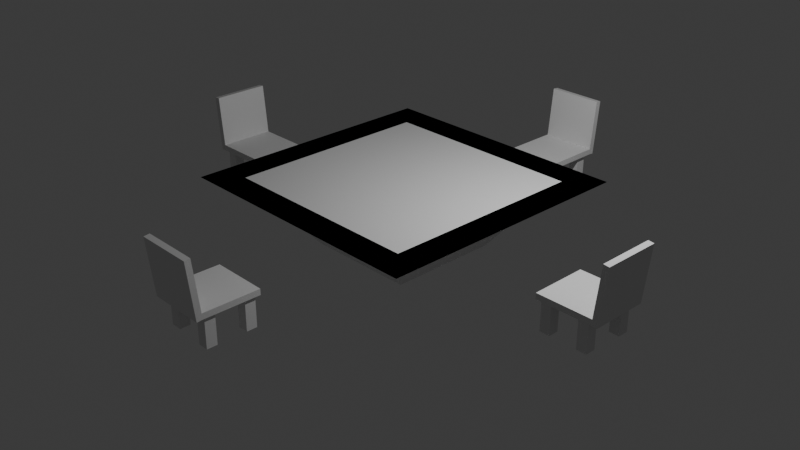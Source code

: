 # Source: tables_chairs_a.blend  (saved by Blender 4.5.90; exported with 4.5.12 LTS)
import bpy
from mathutils import Matrix  # noqa: F401  (used for matrix-valued properties, if any)

bpy.ops.wm.read_factory_settings(use_empty=True)
scene = bpy.context.scene
scene.name = 'Scene'

# ---- collections
col_collection = bpy.data.collections.new('Collection'); scene.collection.children.link(col_collection)

# ---- materials (node trees are filled in below, after node groups)
mat_material = bpy.data.materials.new('Material')
mat_material.alpha_threshold = 0.0
mat_material.roughness = 0.5
mat_material.line_color = (0.0, 0.0, 0.0, 1.0)

# ---- material node trees
mat_material.use_nodes = True; mat_material.node_tree.nodes.clear()
_N = mat_material.node_tree.nodes; _L = mat_material.node_tree.links
n0 = _N.new('ShaderNodeOutputMaterial'); n0.name = 'Material Output'; n0.location = (200, 100)
n1 = _N.new('ShaderNodeBsdfPrincipled'); n1.name = 'Principled BSDF'; n1.location = (-200, 100)
n1.inputs[3].default_value = 1.45
_L.new(n1.outputs[0], n0.inputs[0])
n0.is_active_output = True

# ---- world
world_world = bpy.data.worlds.new('World'); scene.world = world_world
world_world.use_nodes = True; world_world.node_tree.nodes.clear()
_N = world_world.node_tree.nodes; _L = world_world.node_tree.links
n0 = _N.new('ShaderNodeOutputWorld'); n0.name = 'World Output'; n0.location = (200, 100)
n1 = _N.new('ShaderNodeBackground'); n1.name = 'Background'; n1.location = (-200, 100)
n1.inputs[0].default_value = (0.05088, 0.05088, 0.05088, 1.0)
_L.new(n1.outputs[0], n0.inputs[0])
n0.is_active_output = True
world_world.color = (0.05088, 0.05088, 0.05088)
world_world.sun_shadow_jitter_overblur = 0.0

# ---- cameras
cam_camera = bpy.data.cameras.new('Camera')
cam_camera.clip_end = 100.0
cam_camera.ortho_scale = 7.314

# ---- lights
light_light = bpy.data.lights.new('Light', 'POINT')
light_light.energy = 1000.0
light_light.shadow_soft_size = 0.1

# ---- meshes
me_cube = bpy.data.meshes.new('Cube')
me_cube.from_pydata([(2.394, 2.394, 0.7777), (1.286, 1.286, -0.7777), (2.394, -2.394, 0.7777), (1.286, -1.286, -0.7777), (-2.394, 2.394, 0.7777), (-1.286, 1.286, -0.7777), (-2.394, -2.394, 0.7777), (-1.286, -1.286, -0.7777), (3.075, -3.075, 0.7777), (-3.075, -3.075, 0.7777), (3.075, 3.075, 0.7777), (-3.075, 3.075, 0.7777)], [], [(0, 4, 11, 10), (3, 2, 6, 7), (7, 6, 4, 5), (5, 1, 3, 7), (1, 0, 2, 3), (5, 4, 0, 1), (10, 11, 9, 8), (6, 2, 8, 9), (4, 6, 9, 11), (2, 0, 10, 8)])
_uv = me_cube.uv_layers.new(name='UVMap')
_uv.uv.foreach_set('vector', [0.625, 0.5, 0.625, 0.25, 0.625, 0.25, 0.625, 0.5, 0.375, 0.75, 0.625, 0.75, 0.625, 1.0, 0.375, 1.0, 0.375, 0.0, 0.625, 0.0, 0.625, 0.25, 0.375, 0.25, 0.125, 0.5, 0.375, 0.5, 0.375, 0.75, 0.125, 0.75, 0.375, 0.5, 0.625, 0.5, 0.625, 0.75, 0.375, 0.75, 0.375, 0.25, 0.625, 0.25, 0.625, 0.5, 0.375, 0.5, 0.625, 0.5, 0.875, 0.5, 0.875, 0.75, 0.625, 0.75, 0.625, 1.0, 0.625, 0.75, 0.625, 0.75, 0.625, 1.0, 0.625, 0.25, 0.625, 0.0, 0.625, 0.0, 0.625, 0.25, 0.625, 0.75, 0.625, 0.5, 0.625, 0.5, 0.625, 0.75])
me_cube.materials.append(mat_material)
me_cube.use_mirror_y = True
me_cube.use_mirror_vertex_groups = False
me_cube.update()
me_cube_001 = bpy.data.meshes.new('Cube.001')
me_cube_001.from_pydata([(-0.6636, -0.6636, -0.0687), (-0.6636, -0.6636, 0.0687), (-0.6636, 0.6636, -0.0687), (-0.6636, 0.6636, 0.0687), (0.6636, -0.6636, -0.0687), (0.6636, -0.6636, 0.0687), (0.6636, 0.6636, -0.0687), (0.6636, 0.6636, 0.0687)], [], [(0, 1, 3, 2), (2, 3, 7, 6), (6, 7, 5, 4), (4, 5, 1, 0), (2, 6, 4, 0), (7, 3, 1, 5)])
_uv = me_cube_001.uv_layers.new(name='UVMap')
_uv.uv.foreach_set('vector', [0.375, 0.0, 0.625, 0.0, 0.625, 0.25, 0.375, 0.25, 0.375, 0.25, 0.625, 0.25, 0.625, 0.5, 0.375, 0.5, 0.375, 0.5, 0.625, 0.5, 0.625, 0.75, 0.375, 0.75, 0.375, 0.75, 0.625, 0.75, 0.625, 1.0, 0.375, 1.0, 0.125, 0.5, 0.375, 0.5, 0.375, 0.75, 0.125, 0.75, 0.625, 0.5, 0.875, 0.5, 0.875, 0.75, 0.625, 0.75])
me_cube_001.update()
me_cube_002 = bpy.data.meshes.new('Cube.002')
me_cube_002.from_pydata([(-0.6636, -0.6636, -0.0687), (-0.6636, -0.6636, 0.0687), (-0.6636, 0.6636, -0.0687), (-0.6636, 0.6636, 0.0687), (0.6636, -0.6636, -0.0687), (0.6636, -0.6636, 0.0687), (0.6636, 0.6636, -0.0687), (0.6636, 0.6636, 0.0687)], [], [(0, 1, 3, 2), (2, 3, 7, 6), (6, 7, 5, 4), (4, 5, 1, 0), (2, 6, 4, 0), (7, 3, 1, 5)])
_uv = me_cube_002.uv_layers.new(name='UVMap')
_uv.uv.foreach_set('vector', [0.375, 0.0, 0.625, 0.0, 0.625, 0.25, 0.375, 0.25, 0.375, 0.25, 0.625, 0.25, 0.625, 0.5, 0.375, 0.5, 0.375, 0.5, 0.625, 0.5, 0.625, 0.75, 0.375, 0.75, 0.375, 0.75, 0.625, 0.75, 0.625, 1.0, 0.375, 1.0, 0.125, 0.5, 0.375, 0.5, 0.375, 0.75, 0.125, 0.75, 0.625, 0.5, 0.875, 0.5, 0.875, 0.75, 0.625, 0.75])
me_cube_002.update()
me_cube_004 = bpy.data.meshes.new('Cube.004')
me_cube_004.from_pydata([(-0.1209, -0.1209, -0.09337), (-0.1209, -0.1209, -0.02625), (-0.1209, 0.1209, -0.09337), (-0.1209, 0.1209, -0.02625), (0.1209, -0.1209, -0.09337), (0.1209, -0.1209, -0.02625), (0.1209, 0.1209, -0.09337), (0.1209, 0.1209, -0.02625), (-0.1209, 0.1209, -0.09337), (-0.1209, -0.1209, -0.09337), (0.1209, 0.1209, -0.09337), (0.1209, -0.1209, -0.09337), (-0.1209, 0.1209, -0.09337), (-0.1209, -0.1209, -0.09337), (0.1209, 0.1209, -0.09337), (0.1209, -0.1209, -0.09337), (-0.1209, 0.1209, -0.09337), (-0.1209, -0.1209, -0.09337), (0.1209, 0.1209, -0.09337), (0.1209, -0.1209, -0.09337), (-0.1209, 0.1209, -0.7699), (-0.1209, -0.1209, -0.7699), (0.1209, 0.1209, -0.7699), (0.1209, -0.1209, -0.7699)], [], [(0, 1, 3, 2), (2, 3, 7, 6), (6, 7, 5, 4), (4, 5, 1, 0), (4, 0, 9, 11), (7, 3, 1, 5), (10, 11, 15, 14), (2, 6, 10, 8), (0, 2, 8, 9), (6, 4, 11, 10), (15, 13, 17, 19), (9, 8, 12, 13), (11, 9, 13, 15), (8, 10, 14, 12), (19, 17, 21, 23), (12, 14, 18, 16), (14, 15, 19, 18), (13, 12, 16, 17), (20, 22, 23, 21), (16, 18, 22, 20), (18, 19, 23, 22), (17, 16, 20, 21)])
_uv = me_cube_004.uv_layers.new(name='UVMap')
_uv.uv.foreach_set('vector', [0.375, 0.0, 0.625, 0.0, 0.625, 0.25, 0.375, 0.25, 0.375, 0.25, 0.625, 0.25, 0.625, 0.5, 0.375, 0.5, 0.375, 0.5, 0.625, 0.5, 0.625, 0.75, 0.375, 0.75, 0.375, 0.75, 0.625, 0.75, 0.625, 1.0, 0.375, 1.0, 0.375, 0.75, 0.375, 1.0, 0.375, 1.0, 0.375, 0.75, 0.625, 0.5, 0.875, 0.5, 0.875, 0.75, 0.625, 0.75, 0.375, 0.5, 0.375, 0.75, 0.375, 0.75, 0.375, 0.5, 0.375, 0.25, 0.375, 0.5, 0.375, 0.5, 0.375, 0.25, 0.375, 0.0, 0.375, 0.25, 0.375, 0.25, 0.375, 0.0, 0.375, 0.5, 0.375, 0.75, 0.375, 0.75, 0.375, 0.5, 0.375, 0.75, 0.375, 1.0, 0.375, 1.0, 0.375, 0.75, 0.375, 0.0, 0.375, 0.25, 0.375, 0.25, 0.375, 0.0, 0.375, 0.75, 0.375, 1.0, 0.375, 1.0, 0.375, 0.75, 0.375, 0.25, 0.375, 0.5, 0.375, 0.5, 0.375, 0.25, 0.375, 0.75, 0.375, 1.0, 0.375, 1.0, 0.375, 0.75, 0.375, 0.25, 0.375, 0.5, 0.375, 0.5, 0.375, 0.25, 0.375, 0.5, 0.375, 0.75, 0.375, 0.75, 0.375, 0.5, 0.375, 0.0, 0.375, 0.25, 0.375, 0.25, 0.375, 0.0, 0.125, 0.5, 0.375, 0.5, 0.375, 0.75, 0.125, 0.75, 0.375, 0.25, 0.375, 0.5, 0.375, 0.5, 0.375, 0.25, 0.375, 0.5, 0.375, 0.75, 0.375, 0.75, 0.375, 0.5, 0.375, 0.0, 0.375, 0.25, 0.375, 0.25, 0.375, 0.0])
me_cube_004.update()
me_cube_005 = bpy.data.meshes.new('Cube.005')
me_cube_005.from_pydata([(-0.1209, -0.1209, -0.09337), (-0.1209, -0.1209, -0.02625), (-0.1209, 0.1209, -0.09337), (-0.1209, 0.1209, -0.02625), (0.1209, -0.1209, -0.09337), (0.1209, -0.1209, -0.02625), (0.1209, 0.1209, -0.09337), (0.1209, 0.1209, -0.02625), (-0.1209, 0.1209, -0.09337), (-0.1209, -0.1209, -0.09337), (0.1209, 0.1209, -0.09337), (0.1209, -0.1209, -0.09337), (-0.1209, 0.1209, -0.09337), (-0.1209, -0.1209, -0.09337), (0.1209, 0.1209, -0.09337), (0.1209, -0.1209, -0.09337), (-0.1209, 0.1209, -0.09337), (-0.1209, -0.1209, -0.09337), (0.1209, 0.1209, -0.09337), (0.1209, -0.1209, -0.09337), (-0.1209, 0.1209, -0.7699), (-0.1209, -0.1209, -0.7699), (0.1209, 0.1209, -0.7699), (0.1209, -0.1209, -0.7699)], [], [(0, 1, 3, 2), (2, 3, 7, 6), (6, 7, 5, 4), (4, 5, 1, 0), (4, 0, 9, 11), (7, 3, 1, 5), (10, 11, 15, 14), (2, 6, 10, 8), (0, 2, 8, 9), (6, 4, 11, 10), (15, 13, 17, 19), (9, 8, 12, 13), (11, 9, 13, 15), (8, 10, 14, 12), (19, 17, 21, 23), (12, 14, 18, 16), (14, 15, 19, 18), (13, 12, 16, 17), (20, 22, 23, 21), (16, 18, 22, 20), (18, 19, 23, 22), (17, 16, 20, 21)])
_uv = me_cube_005.uv_layers.new(name='UVMap')
_uv.uv.foreach_set('vector', [0.375, 0.0, 0.625, 0.0, 0.625, 0.25, 0.375, 0.25, 0.375, 0.25, 0.625, 0.25, 0.625, 0.5, 0.375, 0.5, 0.375, 0.5, 0.625, 0.5, 0.625, 0.75, 0.375, 0.75, 0.375, 0.75, 0.625, 0.75, 0.625, 1.0, 0.375, 1.0, 0.375, 0.75, 0.375, 1.0, 0.375, 1.0, 0.375, 0.75, 0.625, 0.5, 0.875, 0.5, 0.875, 0.75, 0.625, 0.75, 0.375, 0.5, 0.375, 0.75, 0.375, 0.75, 0.375, 0.5, 0.375, 0.25, 0.375, 0.5, 0.375, 0.5, 0.375, 0.25, 0.375, 0.0, 0.375, 0.25, 0.375, 0.25, 0.375, 0.0, 0.375, 0.5, 0.375, 0.75, 0.375, 0.75, 0.375, 0.5, 0.375, 0.75, 0.375, 1.0, 0.375, 1.0, 0.375, 0.75, 0.375, 0.0, 0.375, 0.25, 0.375, 0.25, 0.375, 0.0, 0.375, 0.75, 0.375, 1.0, 0.375, 1.0, 0.375, 0.75, 0.375, 0.25, 0.375, 0.5, 0.375, 0.5, 0.375, 0.25, 0.375, 0.75, 0.375, 1.0, 0.375, 1.0, 0.375, 0.75, 0.375, 0.25, 0.375, 0.5, 0.375, 0.5, 0.375, 0.25, 0.375, 0.5, 0.375, 0.75, 0.375, 0.75, 0.375, 0.5, 0.375, 0.0, 0.375, 0.25, 0.375, 0.25, 0.375, 0.0, 0.125, 0.5, 0.375, 0.5, 0.375, 0.75, 0.125, 0.75, 0.375, 0.25, 0.375, 0.5, 0.375, 0.5, 0.375, 0.25, 0.375, 0.5, 0.375, 0.75, 0.375, 0.75, 0.375, 0.5, 0.375, 0.0, 0.375, 0.25, 0.375, 0.25, 0.375, 0.0])
me_cube_005.update()
me_cube_006 = bpy.data.meshes.new('Cube.006')
me_cube_006.from_pydata([(-0.1209, -0.1209, -0.09337), (-0.1209, -0.1209, -0.02625), (-0.1209, 0.1209, -0.09337), (-0.1209, 0.1209, -0.02625), (0.1209, -0.1209, -0.09337), (0.1209, -0.1209, -0.02625), (0.1209, 0.1209, -0.09337), (0.1209, 0.1209, -0.02625), (-0.1209, 0.1209, -0.09337), (-0.1209, -0.1209, -0.09337), (0.1209, 0.1209, -0.09337), (0.1209, -0.1209, -0.09337), (-0.1209, 0.1209, -0.09337), (-0.1209, -0.1209, -0.09337), (0.1209, 0.1209, -0.09337), (0.1209, -0.1209, -0.09337), (-0.1209, 0.1209, -0.09337), (-0.1209, -0.1209, -0.09337), (0.1209, 0.1209, -0.09337), (0.1209, -0.1209, -0.09337), (-0.1209, 0.1209, -0.7699), (-0.1209, -0.1209, -0.7699), (0.1209, 0.1209, -0.7699), (0.1209, -0.1209, -0.7699)], [], [(0, 1, 3, 2), (2, 3, 7, 6), (6, 7, 5, 4), (4, 5, 1, 0), (4, 0, 9, 11), (7, 3, 1, 5), (10, 11, 15, 14), (2, 6, 10, 8), (0, 2, 8, 9), (6, 4, 11, 10), (15, 13, 17, 19), (9, 8, 12, 13), (11, 9, 13, 15), (8, 10, 14, 12), (19, 17, 21, 23), (12, 14, 18, 16), (14, 15, 19, 18), (13, 12, 16, 17), (20, 22, 23, 21), (16, 18, 22, 20), (18, 19, 23, 22), (17, 16, 20, 21)])
_uv = me_cube_006.uv_layers.new(name='UVMap')
_uv.uv.foreach_set('vector', [0.375, 0.0, 0.625, 0.0, 0.625, 0.25, 0.375, 0.25, 0.375, 0.25, 0.625, 0.25, 0.625, 0.5, 0.375, 0.5, 0.375, 0.5, 0.625, 0.5, 0.625, 0.75, 0.375, 0.75, 0.375, 0.75, 0.625, 0.75, 0.625, 1.0, 0.375, 1.0, 0.375, 0.75, 0.375, 1.0, 0.375, 1.0, 0.375, 0.75, 0.625, 0.5, 0.875, 0.5, 0.875, 0.75, 0.625, 0.75, 0.375, 0.5, 0.375, 0.75, 0.375, 0.75, 0.375, 0.5, 0.375, 0.25, 0.375, 0.5, 0.375, 0.5, 0.375, 0.25, 0.375, 0.0, 0.375, 0.25, 0.375, 0.25, 0.375, 0.0, 0.375, 0.5, 0.375, 0.75, 0.375, 0.75, 0.375, 0.5, 0.375, 0.75, 0.375, 1.0, 0.375, 1.0, 0.375, 0.75, 0.375, 0.0, 0.375, 0.25, 0.375, 0.25, 0.375, 0.0, 0.375, 0.75, 0.375, 1.0, 0.375, 1.0, 0.375, 0.75, 0.375, 0.25, 0.375, 0.5, 0.375, 0.5, 0.375, 0.25, 0.375, 0.75, 0.375, 1.0, 0.375, 1.0, 0.375, 0.75, 0.375, 0.25, 0.375, 0.5, 0.375, 0.5, 0.375, 0.25, 0.375, 0.5, 0.375, 0.75, 0.375, 0.75, 0.375, 0.5, 0.375, 0.0, 0.375, 0.25, 0.375, 0.25, 0.375, 0.0, 0.125, 0.5, 0.375, 0.5, 0.375, 0.75, 0.125, 0.75, 0.375, 0.25, 0.375, 0.5, 0.375, 0.5, 0.375, 0.25, 0.375, 0.5, 0.375, 0.75, 0.375, 0.75, 0.375, 0.5, 0.375, 0.0, 0.375, 0.25, 0.375, 0.25, 0.375, 0.0])
me_cube_006.update()
me_cube_007 = bpy.data.meshes.new('Cube.007')
me_cube_007.from_pydata([(-0.1209, -0.1209, -0.09337), (-0.1209, -0.1209, -0.02625), (-0.1209, 0.1209, -0.09337), (-0.1209, 0.1209, -0.02625), (0.1209, -0.1209, -0.09337), (0.1209, -0.1209, -0.02625), (0.1209, 0.1209, -0.09337), (0.1209, 0.1209, -0.02625), (-0.1209, 0.1209, -0.09337), (-0.1209, -0.1209, -0.09337), (0.1209, 0.1209, -0.09337), (0.1209, -0.1209, -0.09337), (-0.1209, 0.1209, -0.09337), (-0.1209, -0.1209, -0.09337), (0.1209, 0.1209, -0.09337), (0.1209, -0.1209, -0.09337), (-0.1209, 0.1209, -0.09337), (-0.1209, -0.1209, -0.09337), (0.1209, 0.1209, -0.09337), (0.1209, -0.1209, -0.09337), (-0.1209, 0.1209, -0.7699), (-0.1209, -0.1209, -0.7699), (0.1209, 0.1209, -0.7699), (0.1209, -0.1209, -0.7699)], [], [(0, 1, 3, 2), (2, 3, 7, 6), (6, 7, 5, 4), (4, 5, 1, 0), (4, 0, 9, 11), (7, 3, 1, 5), (10, 11, 15, 14), (2, 6, 10, 8), (0, 2, 8, 9), (6, 4, 11, 10), (15, 13, 17, 19), (9, 8, 12, 13), (11, 9, 13, 15), (8, 10, 14, 12), (19, 17, 21, 23), (12, 14, 18, 16), (14, 15, 19, 18), (13, 12, 16, 17), (20, 22, 23, 21), (16, 18, 22, 20), (18, 19, 23, 22), (17, 16, 20, 21)])
_uv = me_cube_007.uv_layers.new(name='UVMap')
_uv.uv.foreach_set('vector', [0.375, 0.0, 0.625, 0.0, 0.625, 0.25, 0.375, 0.25, 0.375, 0.25, 0.625, 0.25, 0.625, 0.5, 0.375, 0.5, 0.375, 0.5, 0.625, 0.5, 0.625, 0.75, 0.375, 0.75, 0.375, 0.75, 0.625, 0.75, 0.625, 1.0, 0.375, 1.0, 0.375, 0.75, 0.375, 1.0, 0.375, 1.0, 0.375, 0.75, 0.625, 0.5, 0.875, 0.5, 0.875, 0.75, 0.625, 0.75, 0.375, 0.5, 0.375, 0.75, 0.375, 0.75, 0.375, 0.5, 0.375, 0.25, 0.375, 0.5, 0.375, 0.5, 0.375, 0.25, 0.375, 0.0, 0.375, 0.25, 0.375, 0.25, 0.375, 0.0, 0.375, 0.5, 0.375, 0.75, 0.375, 0.75, 0.375, 0.5, 0.375, 0.75, 0.375, 1.0, 0.375, 1.0, 0.375, 0.75, 0.375, 0.0, 0.375, 0.25, 0.375, 0.25, 0.375, 0.0, 0.375, 0.75, 0.375, 1.0, 0.375, 1.0, 0.375, 0.75, 0.375, 0.25, 0.375, 0.5, 0.375, 0.5, 0.375, 0.25, 0.375, 0.75, 0.375, 1.0, 0.375, 1.0, 0.375, 0.75, 0.375, 0.25, 0.375, 0.5, 0.375, 0.5, 0.375, 0.25, 0.375, 0.5, 0.375, 0.75, 0.375, 0.75, 0.375, 0.5, 0.375, 0.0, 0.375, 0.25, 0.375, 0.25, 0.375, 0.0, 0.125, 0.5, 0.375, 0.5, 0.375, 0.75, 0.125, 0.75, 0.375, 0.25, 0.375, 0.5, 0.375, 0.5, 0.375, 0.25, 0.375, 0.5, 0.375, 0.75, 0.375, 0.75, 0.375, 0.5, 0.375, 0.0, 0.375, 0.25, 0.375, 0.25, 0.375, 0.0])
me_cube_007.update()
me_cube_008 = bpy.data.meshes.new('Cube.008')
me_cube_008.from_pydata([(-0.6636, -0.6636, -0.0687), (-0.6636, -0.6636, 0.0687), (-0.6636, 0.6636, -0.0687), (-0.6636, 0.6636, 0.0687), (0.6636, -0.6636, -0.0687), (0.6636, -0.6636, 0.0687), (0.6636, 0.6636, -0.0687), (0.6636, 0.6636, 0.0687)], [], [(0, 1, 3, 2), (2, 3, 7, 6), (6, 7, 5, 4), (4, 5, 1, 0), (2, 6, 4, 0), (7, 3, 1, 5)])
_uv = me_cube_008.uv_layers.new(name='UVMap')
_uv.uv.foreach_set('vector', [0.375, 0.0, 0.625, 0.0, 0.625, 0.25, 0.375, 0.25, 0.375, 0.25, 0.625, 0.25, 0.625, 0.5, 0.375, 0.5, 0.375, 0.5, 0.625, 0.5, 0.625, 0.75, 0.375, 0.75, 0.375, 0.75, 0.625, 0.75, 0.625, 1.0, 0.375, 1.0, 0.125, 0.5, 0.375, 0.5, 0.375, 0.75, 0.125, 0.75, 0.625, 0.5, 0.875, 0.5, 0.875, 0.75, 0.625, 0.75])
me_cube_008.update()
me_cube_009 = bpy.data.meshes.new('Cube.009')
me_cube_009.from_pydata([(-0.6636, -0.6636, -0.0687), (-0.6636, -0.6636, 0.0687), (-0.6636, 0.6636, -0.0687), (-0.6636, 0.6636, 0.0687), (0.6636, -0.6636, -0.0687), (0.6636, -0.6636, 0.0687), (0.6636, 0.6636, -0.0687), (0.6636, 0.6636, 0.0687)], [], [(0, 1, 3, 2), (2, 3, 7, 6), (6, 7, 5, 4), (4, 5, 1, 0), (2, 6, 4, 0), (7, 3, 1, 5)])
_uv = me_cube_009.uv_layers.new(name='UVMap')
_uv.uv.foreach_set('vector', [0.375, 0.0, 0.625, 0.0, 0.625, 0.25, 0.375, 0.25, 0.375, 0.25, 0.625, 0.25, 0.625, 0.5, 0.375, 0.5, 0.375, 0.5, 0.625, 0.5, 0.625, 0.75, 0.375, 0.75, 0.375, 0.75, 0.625, 0.75, 0.625, 1.0, 0.375, 1.0, 0.125, 0.5, 0.375, 0.5, 0.375, 0.75, 0.125, 0.75, 0.625, 0.5, 0.875, 0.5, 0.875, 0.75, 0.625, 0.75])
me_cube_009.update()
me_cube_010 = bpy.data.meshes.new('Cube.010')
me_cube_010.from_pydata([(-0.1209, -0.1209, -0.09337), (-0.1209, -0.1209, -0.02625), (-0.1209, 0.1209, -0.09337), (-0.1209, 0.1209, -0.02625), (0.1209, -0.1209, -0.09337), (0.1209, -0.1209, -0.02625), (0.1209, 0.1209, -0.09337), (0.1209, 0.1209, -0.02625), (-0.1209, 0.1209, -0.09337), (-0.1209, -0.1209, -0.09337), (0.1209, 0.1209, -0.09337), (0.1209, -0.1209, -0.09337), (-0.1209, 0.1209, -0.09337), (-0.1209, -0.1209, -0.09337), (0.1209, 0.1209, -0.09337), (0.1209, -0.1209, -0.09337), (-0.1209, 0.1209, -0.09337), (-0.1209, -0.1209, -0.09337), (0.1209, 0.1209, -0.09337), (0.1209, -0.1209, -0.09337), (-0.1209, 0.1209, -0.7699), (-0.1209, -0.1209, -0.7699), (0.1209, 0.1209, -0.7699), (0.1209, -0.1209, -0.7699)], [], [(0, 1, 3, 2), (2, 3, 7, 6), (6, 7, 5, 4), (4, 5, 1, 0), (4, 0, 9, 11), (7, 3, 1, 5), (10, 11, 15, 14), (2, 6, 10, 8), (0, 2, 8, 9), (6, 4, 11, 10), (15, 13, 17, 19), (9, 8, 12, 13), (11, 9, 13, 15), (8, 10, 14, 12), (19, 17, 21, 23), (12, 14, 18, 16), (14, 15, 19, 18), (13, 12, 16, 17), (20, 22, 23, 21), (16, 18, 22, 20), (18, 19, 23, 22), (17, 16, 20, 21)])
_uv = me_cube_010.uv_layers.new(name='UVMap')
_uv.uv.foreach_set('vector', [0.375, 0.0, 0.625, 0.0, 0.625, 0.25, 0.375, 0.25, 0.375, 0.25, 0.625, 0.25, 0.625, 0.5, 0.375, 0.5, 0.375, 0.5, 0.625, 0.5, 0.625, 0.75, 0.375, 0.75, 0.375, 0.75, 0.625, 0.75, 0.625, 1.0, 0.375, 1.0, 0.375, 0.75, 0.375, 1.0, 0.375, 1.0, 0.375, 0.75, 0.625, 0.5, 0.875, 0.5, 0.875, 0.75, 0.625, 0.75, 0.375, 0.5, 0.375, 0.75, 0.375, 0.75, 0.375, 0.5, 0.375, 0.25, 0.375, 0.5, 0.375, 0.5, 0.375, 0.25, 0.375, 0.0, 0.375, 0.25, 0.375, 0.25, 0.375, 0.0, 0.375, 0.5, 0.375, 0.75, 0.375, 0.75, 0.375, 0.5, 0.375, 0.75, 0.375, 1.0, 0.375, 1.0, 0.375, 0.75, 0.375, 0.0, 0.375, 0.25, 0.375, 0.25, 0.375, 0.0, 0.375, 0.75, 0.375, 1.0, 0.375, 1.0, 0.375, 0.75, 0.375, 0.25, 0.375, 0.5, 0.375, 0.5, 0.375, 0.25, 0.375, 0.75, 0.375, 1.0, 0.375, 1.0, 0.375, 0.75, 0.375, 0.25, 0.375, 0.5, 0.375, 0.5, 0.375, 0.25, 0.375, 0.5, 0.375, 0.75, 0.375, 0.75, 0.375, 0.5, 0.375, 0.0, 0.375, 0.25, 0.375, 0.25, 0.375, 0.0, 0.125, 0.5, 0.375, 0.5, 0.375, 0.75, 0.125, 0.75, 0.375, 0.25, 0.375, 0.5, 0.375, 0.5, 0.375, 0.25, 0.375, 0.5, 0.375, 0.75, 0.375, 0.75, 0.375, 0.5, 0.375, 0.0, 0.375, 0.25, 0.375, 0.25, 0.375, 0.0])
me_cube_010.update()
me_cube_011 = bpy.data.meshes.new('Cube.011')
me_cube_011.from_pydata([(-0.1209, -0.1209, -0.09337), (-0.1209, -0.1209, -0.02625), (-0.1209, 0.1209, -0.09337), (-0.1209, 0.1209, -0.02625), (0.1209, -0.1209, -0.09337), (0.1209, -0.1209, -0.02625), (0.1209, 0.1209, -0.09337), (0.1209, 0.1209, -0.02625), (-0.1209, 0.1209, -0.09337), (-0.1209, -0.1209, -0.09337), (0.1209, 0.1209, -0.09337), (0.1209, -0.1209, -0.09337), (-0.1209, 0.1209, -0.09337), (-0.1209, -0.1209, -0.09337), (0.1209, 0.1209, -0.09337), (0.1209, -0.1209, -0.09337), (-0.1209, 0.1209, -0.09337), (-0.1209, -0.1209, -0.09337), (0.1209, 0.1209, -0.09337), (0.1209, -0.1209, -0.09337), (-0.1209, 0.1209, -0.7699), (-0.1209, -0.1209, -0.7699), (0.1209, 0.1209, -0.7699), (0.1209, -0.1209, -0.7699)], [], [(0, 1, 3, 2), (2, 3, 7, 6), (6, 7, 5, 4), (4, 5, 1, 0), (4, 0, 9, 11), (7, 3, 1, 5), (10, 11, 15, 14), (2, 6, 10, 8), (0, 2, 8, 9), (6, 4, 11, 10), (15, 13, 17, 19), (9, 8, 12, 13), (11, 9, 13, 15), (8, 10, 14, 12), (19, 17, 21, 23), (12, 14, 18, 16), (14, 15, 19, 18), (13, 12, 16, 17), (20, 22, 23, 21), (16, 18, 22, 20), (18, 19, 23, 22), (17, 16, 20, 21)])
_uv = me_cube_011.uv_layers.new(name='UVMap')
_uv.uv.foreach_set('vector', [0.375, 0.0, 0.625, 0.0, 0.625, 0.25, 0.375, 0.25, 0.375, 0.25, 0.625, 0.25, 0.625, 0.5, 0.375, 0.5, 0.375, 0.5, 0.625, 0.5, 0.625, 0.75, 0.375, 0.75, 0.375, 0.75, 0.625, 0.75, 0.625, 1.0, 0.375, 1.0, 0.375, 0.75, 0.375, 1.0, 0.375, 1.0, 0.375, 0.75, 0.625, 0.5, 0.875, 0.5, 0.875, 0.75, 0.625, 0.75, 0.375, 0.5, 0.375, 0.75, 0.375, 0.75, 0.375, 0.5, 0.375, 0.25, 0.375, 0.5, 0.375, 0.5, 0.375, 0.25, 0.375, 0.0, 0.375, 0.25, 0.375, 0.25, 0.375, 0.0, 0.375, 0.5, 0.375, 0.75, 0.375, 0.75, 0.375, 0.5, 0.375, 0.75, 0.375, 1.0, 0.375, 1.0, 0.375, 0.75, 0.375, 0.0, 0.375, 0.25, 0.375, 0.25, 0.375, 0.0, 0.375, 0.75, 0.375, 1.0, 0.375, 1.0, 0.375, 0.75, 0.375, 0.25, 0.375, 0.5, 0.375, 0.5, 0.375, 0.25, 0.375, 0.75, 0.375, 1.0, 0.375, 1.0, 0.375, 0.75, 0.375, 0.25, 0.375, 0.5, 0.375, 0.5, 0.375, 0.25, 0.375, 0.5, 0.375, 0.75, 0.375, 0.75, 0.375, 0.5, 0.375, 0.0, 0.375, 0.25, 0.375, 0.25, 0.375, 0.0, 0.125, 0.5, 0.375, 0.5, 0.375, 0.75, 0.125, 0.75, 0.375, 0.25, 0.375, 0.5, 0.375, 0.5, 0.375, 0.25, 0.375, 0.5, 0.375, 0.75, 0.375, 0.75, 0.375, 0.5, 0.375, 0.0, 0.375, 0.25, 0.375, 0.25, 0.375, 0.0])
me_cube_011.update()
me_cube_012 = bpy.data.meshes.new('Cube.012')
me_cube_012.from_pydata([(-0.1209, -0.1209, -0.09337), (-0.1209, -0.1209, -0.02625), (-0.1209, 0.1209, -0.09337), (-0.1209, 0.1209, -0.02625), (0.1209, -0.1209, -0.09337), (0.1209, -0.1209, -0.02625), (0.1209, 0.1209, -0.09337), (0.1209, 0.1209, -0.02625), (-0.1209, 0.1209, -0.09337), (-0.1209, -0.1209, -0.09337), (0.1209, 0.1209, -0.09337), (0.1209, -0.1209, -0.09337), (-0.1209, 0.1209, -0.09337), (-0.1209, -0.1209, -0.09337), (0.1209, 0.1209, -0.09337), (0.1209, -0.1209, -0.09337), (-0.1209, 0.1209, -0.09337), (-0.1209, -0.1209, -0.09337), (0.1209, 0.1209, -0.09337), (0.1209, -0.1209, -0.09337), (-0.1209, 0.1209, -0.7699), (-0.1209, -0.1209, -0.7699), (0.1209, 0.1209, -0.7699), (0.1209, -0.1209, -0.7699)], [], [(0, 1, 3, 2), (2, 3, 7, 6), (6, 7, 5, 4), (4, 5, 1, 0), (4, 0, 9, 11), (7, 3, 1, 5), (10, 11, 15, 14), (2, 6, 10, 8), (0, 2, 8, 9), (6, 4, 11, 10), (15, 13, 17, 19), (9, 8, 12, 13), (11, 9, 13, 15), (8, 10, 14, 12), (19, 17, 21, 23), (12, 14, 18, 16), (14, 15, 19, 18), (13, 12, 16, 17), (20, 22, 23, 21), (16, 18, 22, 20), (18, 19, 23, 22), (17, 16, 20, 21)])
_uv = me_cube_012.uv_layers.new(name='UVMap')
_uv.uv.foreach_set('vector', [0.375, 0.0, 0.625, 0.0, 0.625, 0.25, 0.375, 0.25, 0.375, 0.25, 0.625, 0.25, 0.625, 0.5, 0.375, 0.5, 0.375, 0.5, 0.625, 0.5, 0.625, 0.75, 0.375, 0.75, 0.375, 0.75, 0.625, 0.75, 0.625, 1.0, 0.375, 1.0, 0.375, 0.75, 0.375, 1.0, 0.375, 1.0, 0.375, 0.75, 0.625, 0.5, 0.875, 0.5, 0.875, 0.75, 0.625, 0.75, 0.375, 0.5, 0.375, 0.75, 0.375, 0.75, 0.375, 0.5, 0.375, 0.25, 0.375, 0.5, 0.375, 0.5, 0.375, 0.25, 0.375, 0.0, 0.375, 0.25, 0.375, 0.25, 0.375, 0.0, 0.375, 0.5, 0.375, 0.75, 0.375, 0.75, 0.375, 0.5, 0.375, 0.75, 0.375, 1.0, 0.375, 1.0, 0.375, 0.75, 0.375, 0.0, 0.375, 0.25, 0.375, 0.25, 0.375, 0.0, 0.375, 0.75, 0.375, 1.0, 0.375, 1.0, 0.375, 0.75, 0.375, 0.25, 0.375, 0.5, 0.375, 0.5, 0.375, 0.25, 0.375, 0.75, 0.375, 1.0, 0.375, 1.0, 0.375, 0.75, 0.375, 0.25, 0.375, 0.5, 0.375, 0.5, 0.375, 0.25, 0.375, 0.5, 0.375, 0.75, 0.375, 0.75, 0.375, 0.5, 0.375, 0.0, 0.375, 0.25, 0.375, 0.25, 0.375, 0.0, 0.125, 0.5, 0.375, 0.5, 0.375, 0.75, 0.125, 0.75, 0.375, 0.25, 0.375, 0.5, 0.375, 0.5, 0.375, 0.25, 0.375, 0.5, 0.375, 0.75, 0.375, 0.75, 0.375, 0.5, 0.375, 0.0, 0.375, 0.25, 0.375, 0.25, 0.375, 0.0])
me_cube_012.update()
me_cube_013 = bpy.data.meshes.new('Cube.013')
me_cube_013.from_pydata([(-0.1209, -0.1209, -0.09337), (-0.1209, -0.1209, -0.02625), (-0.1209, 0.1209, -0.09337), (-0.1209, 0.1209, -0.02625), (0.1209, -0.1209, -0.09337), (0.1209, -0.1209, -0.02625), (0.1209, 0.1209, -0.09337), (0.1209, 0.1209, -0.02625), (-0.1209, 0.1209, -0.09337), (-0.1209, -0.1209, -0.09337), (0.1209, 0.1209, -0.09337), (0.1209, -0.1209, -0.09337), (-0.1209, 0.1209, -0.09337), (-0.1209, -0.1209, -0.09337), (0.1209, 0.1209, -0.09337), (0.1209, -0.1209, -0.09337), (-0.1209, 0.1209, -0.09337), (-0.1209, -0.1209, -0.09337), (0.1209, 0.1209, -0.09337), (0.1209, -0.1209, -0.09337), (-0.1209, 0.1209, -0.7699), (-0.1209, -0.1209, -0.7699), (0.1209, 0.1209, -0.7699), (0.1209, -0.1209, -0.7699)], [], [(0, 1, 3, 2), (2, 3, 7, 6), (6, 7, 5, 4), (4, 5, 1, 0), (4, 0, 9, 11), (7, 3, 1, 5), (10, 11, 15, 14), (2, 6, 10, 8), (0, 2, 8, 9), (6, 4, 11, 10), (15, 13, 17, 19), (9, 8, 12, 13), (11, 9, 13, 15), (8, 10, 14, 12), (19, 17, 21, 23), (12, 14, 18, 16), (14, 15, 19, 18), (13, 12, 16, 17), (20, 22, 23, 21), (16, 18, 22, 20), (18, 19, 23, 22), (17, 16, 20, 21)])
_uv = me_cube_013.uv_layers.new(name='UVMap')
_uv.uv.foreach_set('vector', [0.375, 0.0, 0.625, 0.0, 0.625, 0.25, 0.375, 0.25, 0.375, 0.25, 0.625, 0.25, 0.625, 0.5, 0.375, 0.5, 0.375, 0.5, 0.625, 0.5, 0.625, 0.75, 0.375, 0.75, 0.375, 0.75, 0.625, 0.75, 0.625, 1.0, 0.375, 1.0, 0.375, 0.75, 0.375, 1.0, 0.375, 1.0, 0.375, 0.75, 0.625, 0.5, 0.875, 0.5, 0.875, 0.75, 0.625, 0.75, 0.375, 0.5, 0.375, 0.75, 0.375, 0.75, 0.375, 0.5, 0.375, 0.25, 0.375, 0.5, 0.375, 0.5, 0.375, 0.25, 0.375, 0.0, 0.375, 0.25, 0.375, 0.25, 0.375, 0.0, 0.375, 0.5, 0.375, 0.75, 0.375, 0.75, 0.375, 0.5, 0.375, 0.75, 0.375, 1.0, 0.375, 1.0, 0.375, 0.75, 0.375, 0.0, 0.375, 0.25, 0.375, 0.25, 0.375, 0.0, 0.375, 0.75, 0.375, 1.0, 0.375, 1.0, 0.375, 0.75, 0.375, 0.25, 0.375, 0.5, 0.375, 0.5, 0.375, 0.25, 0.375, 0.75, 0.375, 1.0, 0.375, 1.0, 0.375, 0.75, 0.375, 0.25, 0.375, 0.5, 0.375, 0.5, 0.375, 0.25, 0.375, 0.5, 0.375, 0.75, 0.375, 0.75, 0.375, 0.5, 0.375, 0.0, 0.375, 0.25, 0.375, 0.25, 0.375, 0.0, 0.125, 0.5, 0.375, 0.5, 0.375, 0.75, 0.125, 0.75, 0.375, 0.25, 0.375, 0.5, 0.375, 0.5, 0.375, 0.25, 0.375, 0.5, 0.375, 0.75, 0.375, 0.75, 0.375, 0.5, 0.375, 0.0, 0.375, 0.25, 0.375, 0.25, 0.375, 0.0])
me_cube_013.update()
me_cube_014 = bpy.data.meshes.new('Cube.014')
me_cube_014.from_pydata([(-0.6636, -0.6636, -0.0687), (-0.6636, -0.6636, 0.0687), (-0.6636, 0.6636, -0.0687), (-0.6636, 0.6636, 0.0687), (0.6636, -0.6636, -0.0687), (0.6636, -0.6636, 0.0687), (0.6636, 0.6636, -0.0687), (0.6636, 0.6636, 0.0687)], [], [(0, 1, 3, 2), (2, 3, 7, 6), (6, 7, 5, 4), (4, 5, 1, 0), (2, 6, 4, 0), (7, 3, 1, 5)])
_uv = me_cube_014.uv_layers.new(name='UVMap')
_uv.uv.foreach_set('vector', [0.375, 0.0, 0.625, 0.0, 0.625, 0.25, 0.375, 0.25, 0.375, 0.25, 0.625, 0.25, 0.625, 0.5, 0.375, 0.5, 0.375, 0.5, 0.625, 0.5, 0.625, 0.75, 0.375, 0.75, 0.375, 0.75, 0.625, 0.75, 0.625, 1.0, 0.375, 1.0, 0.125, 0.5, 0.375, 0.5, 0.375, 0.75, 0.125, 0.75, 0.625, 0.5, 0.875, 0.5, 0.875, 0.75, 0.625, 0.75])
me_cube_014.update()
me_cube_015 = bpy.data.meshes.new('Cube.015')
me_cube_015.from_pydata([(-0.6636, -0.6636, -0.0687), (-0.6636, -0.6636, 0.0687), (-0.6636, 0.6636, -0.0687), (-0.6636, 0.6636, 0.0687), (0.6636, -0.6636, -0.0687), (0.6636, -0.6636, 0.0687), (0.6636, 0.6636, -0.0687), (0.6636, 0.6636, 0.0687)], [], [(0, 1, 3, 2), (2, 3, 7, 6), (6, 7, 5, 4), (4, 5, 1, 0), (2, 6, 4, 0), (7, 3, 1, 5)])
_uv = me_cube_015.uv_layers.new(name='UVMap')
_uv.uv.foreach_set('vector', [0.375, 0.0, 0.625, 0.0, 0.625, 0.25, 0.375, 0.25, 0.375, 0.25, 0.625, 0.25, 0.625, 0.5, 0.375, 0.5, 0.375, 0.5, 0.625, 0.5, 0.625, 0.75, 0.375, 0.75, 0.375, 0.75, 0.625, 0.75, 0.625, 1.0, 0.375, 1.0, 0.125, 0.5, 0.375, 0.5, 0.375, 0.75, 0.125, 0.75, 0.625, 0.5, 0.875, 0.5, 0.875, 0.75, 0.625, 0.75])
me_cube_015.update()
me_cube_016 = bpy.data.meshes.new('Cube.016')
me_cube_016.from_pydata([(-0.1209, -0.1209, -0.09337), (-0.1209, -0.1209, -0.02625), (-0.1209, 0.1209, -0.09337), (-0.1209, 0.1209, -0.02625), (0.1209, -0.1209, -0.09337), (0.1209, -0.1209, -0.02625), (0.1209, 0.1209, -0.09337), (0.1209, 0.1209, -0.02625), (-0.1209, 0.1209, -0.09337), (-0.1209, -0.1209, -0.09337), (0.1209, 0.1209, -0.09337), (0.1209, -0.1209, -0.09337), (-0.1209, 0.1209, -0.09337), (-0.1209, -0.1209, -0.09337), (0.1209, 0.1209, -0.09337), (0.1209, -0.1209, -0.09337), (-0.1209, 0.1209, -0.09337), (-0.1209, -0.1209, -0.09337), (0.1209, 0.1209, -0.09337), (0.1209, -0.1209, -0.09337), (-0.1209, 0.1209, -0.7699), (-0.1209, -0.1209, -0.7699), (0.1209, 0.1209, -0.7699), (0.1209, -0.1209, -0.7699)], [], [(0, 1, 3, 2), (2, 3, 7, 6), (6, 7, 5, 4), (4, 5, 1, 0), (4, 0, 9, 11), (7, 3, 1, 5), (10, 11, 15, 14), (2, 6, 10, 8), (0, 2, 8, 9), (6, 4, 11, 10), (15, 13, 17, 19), (9, 8, 12, 13), (11, 9, 13, 15), (8, 10, 14, 12), (19, 17, 21, 23), (12, 14, 18, 16), (14, 15, 19, 18), (13, 12, 16, 17), (20, 22, 23, 21), (16, 18, 22, 20), (18, 19, 23, 22), (17, 16, 20, 21)])
_uv = me_cube_016.uv_layers.new(name='UVMap')
_uv.uv.foreach_set('vector', [0.375, 0.0, 0.625, 0.0, 0.625, 0.25, 0.375, 0.25, 0.375, 0.25, 0.625, 0.25, 0.625, 0.5, 0.375, 0.5, 0.375, 0.5, 0.625, 0.5, 0.625, 0.75, 0.375, 0.75, 0.375, 0.75, 0.625, 0.75, 0.625, 1.0, 0.375, 1.0, 0.375, 0.75, 0.375, 1.0, 0.375, 1.0, 0.375, 0.75, 0.625, 0.5, 0.875, 0.5, 0.875, 0.75, 0.625, 0.75, 0.375, 0.5, 0.375, 0.75, 0.375, 0.75, 0.375, 0.5, 0.375, 0.25, 0.375, 0.5, 0.375, 0.5, 0.375, 0.25, 0.375, 0.0, 0.375, 0.25, 0.375, 0.25, 0.375, 0.0, 0.375, 0.5, 0.375, 0.75, 0.375, 0.75, 0.375, 0.5, 0.375, 0.75, 0.375, 1.0, 0.375, 1.0, 0.375, 0.75, 0.375, 0.0, 0.375, 0.25, 0.375, 0.25, 0.375, 0.0, 0.375, 0.75, 0.375, 1.0, 0.375, 1.0, 0.375, 0.75, 0.375, 0.25, 0.375, 0.5, 0.375, 0.5, 0.375, 0.25, 0.375, 0.75, 0.375, 1.0, 0.375, 1.0, 0.375, 0.75, 0.375, 0.25, 0.375, 0.5, 0.375, 0.5, 0.375, 0.25, 0.375, 0.5, 0.375, 0.75, 0.375, 0.75, 0.375, 0.5, 0.375, 0.0, 0.375, 0.25, 0.375, 0.25, 0.375, 0.0, 0.125, 0.5, 0.375, 0.5, 0.375, 0.75, 0.125, 0.75, 0.375, 0.25, 0.375, 0.5, 0.375, 0.5, 0.375, 0.25, 0.375, 0.5, 0.375, 0.75, 0.375, 0.75, 0.375, 0.5, 0.375, 0.0, 0.375, 0.25, 0.375, 0.25, 0.375, 0.0])
me_cube_016.update()
me_cube_017 = bpy.data.meshes.new('Cube.017')
me_cube_017.from_pydata([(-0.1209, -0.1209, -0.09337), (-0.1209, -0.1209, -0.02625), (-0.1209, 0.1209, -0.09337), (-0.1209, 0.1209, -0.02625), (0.1209, -0.1209, -0.09337), (0.1209, -0.1209, -0.02625), (0.1209, 0.1209, -0.09337), (0.1209, 0.1209, -0.02625), (-0.1209, 0.1209, -0.09337), (-0.1209, -0.1209, -0.09337), (0.1209, 0.1209, -0.09337), (0.1209, -0.1209, -0.09337), (-0.1209, 0.1209, -0.09337), (-0.1209, -0.1209, -0.09337), (0.1209, 0.1209, -0.09337), (0.1209, -0.1209, -0.09337), (-0.1209, 0.1209, -0.09337), (-0.1209, -0.1209, -0.09337), (0.1209, 0.1209, -0.09337), (0.1209, -0.1209, -0.09337), (-0.1209, 0.1209, -0.7699), (-0.1209, -0.1209, -0.7699), (0.1209, 0.1209, -0.7699), (0.1209, -0.1209, -0.7699)], [], [(0, 1, 3, 2), (2, 3, 7, 6), (6, 7, 5, 4), (4, 5, 1, 0), (4, 0, 9, 11), (7, 3, 1, 5), (10, 11, 15, 14), (2, 6, 10, 8), (0, 2, 8, 9), (6, 4, 11, 10), (15, 13, 17, 19), (9, 8, 12, 13), (11, 9, 13, 15), (8, 10, 14, 12), (19, 17, 21, 23), (12, 14, 18, 16), (14, 15, 19, 18), (13, 12, 16, 17), (20, 22, 23, 21), (16, 18, 22, 20), (18, 19, 23, 22), (17, 16, 20, 21)])
_uv = me_cube_017.uv_layers.new(name='UVMap')
_uv.uv.foreach_set('vector', [0.375, 0.0, 0.625, 0.0, 0.625, 0.25, 0.375, 0.25, 0.375, 0.25, 0.625, 0.25, 0.625, 0.5, 0.375, 0.5, 0.375, 0.5, 0.625, 0.5, 0.625, 0.75, 0.375, 0.75, 0.375, 0.75, 0.625, 0.75, 0.625, 1.0, 0.375, 1.0, 0.375, 0.75, 0.375, 1.0, 0.375, 1.0, 0.375, 0.75, 0.625, 0.5, 0.875, 0.5, 0.875, 0.75, 0.625, 0.75, 0.375, 0.5, 0.375, 0.75, 0.375, 0.75, 0.375, 0.5, 0.375, 0.25, 0.375, 0.5, 0.375, 0.5, 0.375, 0.25, 0.375, 0.0, 0.375, 0.25, 0.375, 0.25, 0.375, 0.0, 0.375, 0.5, 0.375, 0.75, 0.375, 0.75, 0.375, 0.5, 0.375, 0.75, 0.375, 1.0, 0.375, 1.0, 0.375, 0.75, 0.375, 0.0, 0.375, 0.25, 0.375, 0.25, 0.375, 0.0, 0.375, 0.75, 0.375, 1.0, 0.375, 1.0, 0.375, 0.75, 0.375, 0.25, 0.375, 0.5, 0.375, 0.5, 0.375, 0.25, 0.375, 0.75, 0.375, 1.0, 0.375, 1.0, 0.375, 0.75, 0.375, 0.25, 0.375, 0.5, 0.375, 0.5, 0.375, 0.25, 0.375, 0.5, 0.375, 0.75, 0.375, 0.75, 0.375, 0.5, 0.375, 0.0, 0.375, 0.25, 0.375, 0.25, 0.375, 0.0, 0.125, 0.5, 0.375, 0.5, 0.375, 0.75, 0.125, 0.75, 0.375, 0.25, 0.375, 0.5, 0.375, 0.5, 0.375, 0.25, 0.375, 0.5, 0.375, 0.75, 0.375, 0.75, 0.375, 0.5, 0.375, 0.0, 0.375, 0.25, 0.375, 0.25, 0.375, 0.0])
me_cube_017.update()
me_cube_018 = bpy.data.meshes.new('Cube.018')
me_cube_018.from_pydata([(-0.1209, -0.1209, -0.09337), (-0.1209, -0.1209, -0.02625), (-0.1209, 0.1209, -0.09337), (-0.1209, 0.1209, -0.02625), (0.1209, -0.1209, -0.09337), (0.1209, -0.1209, -0.02625), (0.1209, 0.1209, -0.09337), (0.1209, 0.1209, -0.02625), (-0.1209, 0.1209, -0.09337), (-0.1209, -0.1209, -0.09337), (0.1209, 0.1209, -0.09337), (0.1209, -0.1209, -0.09337), (-0.1209, 0.1209, -0.09337), (-0.1209, -0.1209, -0.09337), (0.1209, 0.1209, -0.09337), (0.1209, -0.1209, -0.09337), (-0.1209, 0.1209, -0.09337), (-0.1209, -0.1209, -0.09337), (0.1209, 0.1209, -0.09337), (0.1209, -0.1209, -0.09337), (-0.1209, 0.1209, -0.7699), (-0.1209, -0.1209, -0.7699), (0.1209, 0.1209, -0.7699), (0.1209, -0.1209, -0.7699)], [], [(0, 1, 3, 2), (2, 3, 7, 6), (6, 7, 5, 4), (4, 5, 1, 0), (4, 0, 9, 11), (7, 3, 1, 5), (10, 11, 15, 14), (2, 6, 10, 8), (0, 2, 8, 9), (6, 4, 11, 10), (15, 13, 17, 19), (9, 8, 12, 13), (11, 9, 13, 15), (8, 10, 14, 12), (19, 17, 21, 23), (12, 14, 18, 16), (14, 15, 19, 18), (13, 12, 16, 17), (20, 22, 23, 21), (16, 18, 22, 20), (18, 19, 23, 22), (17, 16, 20, 21)])
_uv = me_cube_018.uv_layers.new(name='UVMap')
_uv.uv.foreach_set('vector', [0.375, 0.0, 0.625, 0.0, 0.625, 0.25, 0.375, 0.25, 0.375, 0.25, 0.625, 0.25, 0.625, 0.5, 0.375, 0.5, 0.375, 0.5, 0.625, 0.5, 0.625, 0.75, 0.375, 0.75, 0.375, 0.75, 0.625, 0.75, 0.625, 1.0, 0.375, 1.0, 0.375, 0.75, 0.375, 1.0, 0.375, 1.0, 0.375, 0.75, 0.625, 0.5, 0.875, 0.5, 0.875, 0.75, 0.625, 0.75, 0.375, 0.5, 0.375, 0.75, 0.375, 0.75, 0.375, 0.5, 0.375, 0.25, 0.375, 0.5, 0.375, 0.5, 0.375, 0.25, 0.375, 0.0, 0.375, 0.25, 0.375, 0.25, 0.375, 0.0, 0.375, 0.5, 0.375, 0.75, 0.375, 0.75, 0.375, 0.5, 0.375, 0.75, 0.375, 1.0, 0.375, 1.0, 0.375, 0.75, 0.375, 0.0, 0.375, 0.25, 0.375, 0.25, 0.375, 0.0, 0.375, 0.75, 0.375, 1.0, 0.375, 1.0, 0.375, 0.75, 0.375, 0.25, 0.375, 0.5, 0.375, 0.5, 0.375, 0.25, 0.375, 0.75, 0.375, 1.0, 0.375, 1.0, 0.375, 0.75, 0.375, 0.25, 0.375, 0.5, 0.375, 0.5, 0.375, 0.25, 0.375, 0.5, 0.375, 0.75, 0.375, 0.75, 0.375, 0.5, 0.375, 0.0, 0.375, 0.25, 0.375, 0.25, 0.375, 0.0, 0.125, 0.5, 0.375, 0.5, 0.375, 0.75, 0.125, 0.75, 0.375, 0.25, 0.375, 0.5, 0.375, 0.5, 0.375, 0.25, 0.375, 0.5, 0.375, 0.75, 0.375, 0.75, 0.375, 0.5, 0.375, 0.0, 0.375, 0.25, 0.375, 0.25, 0.375, 0.0])
me_cube_018.update()
me_cube_019 = bpy.data.meshes.new('Cube.019')
me_cube_019.from_pydata([(-0.1209, -0.1209, -0.09337), (-0.1209, -0.1209, -0.02625), (-0.1209, 0.1209, -0.09337), (-0.1209, 0.1209, -0.02625), (0.1209, -0.1209, -0.09337), (0.1209, -0.1209, -0.02625), (0.1209, 0.1209, -0.09337), (0.1209, 0.1209, -0.02625), (-0.1209, 0.1209, -0.09337), (-0.1209, -0.1209, -0.09337), (0.1209, 0.1209, -0.09337), (0.1209, -0.1209, -0.09337), (-0.1209, 0.1209, -0.09337), (-0.1209, -0.1209, -0.09337), (0.1209, 0.1209, -0.09337), (0.1209, -0.1209, -0.09337), (-0.1209, 0.1209, -0.09337), (-0.1209, -0.1209, -0.09337), (0.1209, 0.1209, -0.09337), (0.1209, -0.1209, -0.09337), (-0.1209, 0.1209, -0.7699), (-0.1209, -0.1209, -0.7699), (0.1209, 0.1209, -0.7699), (0.1209, -0.1209, -0.7699)], [], [(0, 1, 3, 2), (2, 3, 7, 6), (6, 7, 5, 4), (4, 5, 1, 0), (4, 0, 9, 11), (7, 3, 1, 5), (10, 11, 15, 14), (2, 6, 10, 8), (0, 2, 8, 9), (6, 4, 11, 10), (15, 13, 17, 19), (9, 8, 12, 13), (11, 9, 13, 15), (8, 10, 14, 12), (19, 17, 21, 23), (12, 14, 18, 16), (14, 15, 19, 18), (13, 12, 16, 17), (20, 22, 23, 21), (16, 18, 22, 20), (18, 19, 23, 22), (17, 16, 20, 21)])
_uv = me_cube_019.uv_layers.new(name='UVMap')
_uv.uv.foreach_set('vector', [0.375, 0.0, 0.625, 0.0, 0.625, 0.25, 0.375, 0.25, 0.375, 0.25, 0.625, 0.25, 0.625, 0.5, 0.375, 0.5, 0.375, 0.5, 0.625, 0.5, 0.625, 0.75, 0.375, 0.75, 0.375, 0.75, 0.625, 0.75, 0.625, 1.0, 0.375, 1.0, 0.375, 0.75, 0.375, 1.0, 0.375, 1.0, 0.375, 0.75, 0.625, 0.5, 0.875, 0.5, 0.875, 0.75, 0.625, 0.75, 0.375, 0.5, 0.375, 0.75, 0.375, 0.75, 0.375, 0.5, 0.375, 0.25, 0.375, 0.5, 0.375, 0.5, 0.375, 0.25, 0.375, 0.0, 0.375, 0.25, 0.375, 0.25, 0.375, 0.0, 0.375, 0.5, 0.375, 0.75, 0.375, 0.75, 0.375, 0.5, 0.375, 0.75, 0.375, 1.0, 0.375, 1.0, 0.375, 0.75, 0.375, 0.0, 0.375, 0.25, 0.375, 0.25, 0.375, 0.0, 0.375, 0.75, 0.375, 1.0, 0.375, 1.0, 0.375, 0.75, 0.375, 0.25, 0.375, 0.5, 0.375, 0.5, 0.375, 0.25, 0.375, 0.75, 0.375, 1.0, 0.375, 1.0, 0.375, 0.75, 0.375, 0.25, 0.375, 0.5, 0.375, 0.5, 0.375, 0.25, 0.375, 0.5, 0.375, 0.75, 0.375, 0.75, 0.375, 0.5, 0.375, 0.0, 0.375, 0.25, 0.375, 0.25, 0.375, 0.0, 0.125, 0.5, 0.375, 0.5, 0.375, 0.75, 0.125, 0.75, 0.375, 0.25, 0.375, 0.5, 0.375, 0.5, 0.375, 0.25, 0.375, 0.5, 0.375, 0.75, 0.375, 0.75, 0.375, 0.5, 0.375, 0.0, 0.375, 0.25, 0.375, 0.25, 0.375, 0.0])
me_cube_019.update()
me_cube_020 = bpy.data.meshes.new('Cube.020')
me_cube_020.from_pydata([(-0.6636, -0.6636, -0.0687), (-0.6636, -0.6636, 0.0687), (-0.6636, 0.6636, -0.0687), (-0.6636, 0.6636, 0.0687), (0.6636, -0.6636, -0.0687), (0.6636, -0.6636, 0.0687), (0.6636, 0.6636, -0.0687), (0.6636, 0.6636, 0.0687)], [], [(0, 1, 3, 2), (2, 3, 7, 6), (6, 7, 5, 4), (4, 5, 1, 0), (2, 6, 4, 0), (7, 3, 1, 5)])
_uv = me_cube_020.uv_layers.new(name='UVMap')
_uv.uv.foreach_set('vector', [0.375, 0.0, 0.625, 0.0, 0.625, 0.25, 0.375, 0.25, 0.375, 0.25, 0.625, 0.25, 0.625, 0.5, 0.375, 0.5, 0.375, 0.5, 0.625, 0.5, 0.625, 0.75, 0.375, 0.75, 0.375, 0.75, 0.625, 0.75, 0.625, 1.0, 0.375, 1.0, 0.125, 0.5, 0.375, 0.5, 0.375, 0.75, 0.125, 0.75, 0.625, 0.5, 0.875, 0.5, 0.875, 0.75, 0.625, 0.75])
me_cube_020.update()
me_cube_021 = bpy.data.meshes.new('Cube.021')
me_cube_021.from_pydata([(-0.6636, -0.6636, -0.0687), (-0.6636, -0.6636, 0.0687), (-0.6636, 0.6636, -0.0687), (-0.6636, 0.6636, 0.0687), (0.6636, -0.6636, -0.0687), (0.6636, -0.6636, 0.0687), (0.6636, 0.6636, -0.0687), (0.6636, 0.6636, 0.0687)], [], [(0, 1, 3, 2), (2, 3, 7, 6), (6, 7, 5, 4), (4, 5, 1, 0), (2, 6, 4, 0), (7, 3, 1, 5)])
_uv = me_cube_021.uv_layers.new(name='UVMap')
_uv.uv.foreach_set('vector', [0.375, 0.0, 0.625, 0.0, 0.625, 0.25, 0.375, 0.25, 0.375, 0.25, 0.625, 0.25, 0.625, 0.5, 0.375, 0.5, 0.375, 0.5, 0.625, 0.5, 0.625, 0.75, 0.375, 0.75, 0.375, 0.75, 0.625, 0.75, 0.625, 1.0, 0.375, 1.0, 0.125, 0.5, 0.375, 0.5, 0.375, 0.75, 0.125, 0.75, 0.625, 0.5, 0.875, 0.5, 0.875, 0.75, 0.625, 0.75])
me_cube_021.update()
me_cube_022 = bpy.data.meshes.new('Cube.022')
me_cube_022.from_pydata([(-0.1209, -0.1209, -0.09337), (-0.1209, -0.1209, -0.02625), (-0.1209, 0.1209, -0.09337), (-0.1209, 0.1209, -0.02625), (0.1209, -0.1209, -0.09337), (0.1209, -0.1209, -0.02625), (0.1209, 0.1209, -0.09337), (0.1209, 0.1209, -0.02625), (-0.1209, 0.1209, -0.09337), (-0.1209, -0.1209, -0.09337), (0.1209, 0.1209, -0.09337), (0.1209, -0.1209, -0.09337), (-0.1209, 0.1209, -0.09337), (-0.1209, -0.1209, -0.09337), (0.1209, 0.1209, -0.09337), (0.1209, -0.1209, -0.09337), (-0.1209, 0.1209, -0.09337), (-0.1209, -0.1209, -0.09337), (0.1209, 0.1209, -0.09337), (0.1209, -0.1209, -0.09337), (-0.1209, 0.1209, -0.7699), (-0.1209, -0.1209, -0.7699), (0.1209, 0.1209, -0.7699), (0.1209, -0.1209, -0.7699)], [], [(0, 1, 3, 2), (2, 3, 7, 6), (6, 7, 5, 4), (4, 5, 1, 0), (4, 0, 9, 11), (7, 3, 1, 5), (10, 11, 15, 14), (2, 6, 10, 8), (0, 2, 8, 9), (6, 4, 11, 10), (15, 13, 17, 19), (9, 8, 12, 13), (11, 9, 13, 15), (8, 10, 14, 12), (19, 17, 21, 23), (12, 14, 18, 16), (14, 15, 19, 18), (13, 12, 16, 17), (20, 22, 23, 21), (16, 18, 22, 20), (18, 19, 23, 22), (17, 16, 20, 21)])
_uv = me_cube_022.uv_layers.new(name='UVMap')
_uv.uv.foreach_set('vector', [0.375, 0.0, 0.625, 0.0, 0.625, 0.25, 0.375, 0.25, 0.375, 0.25, 0.625, 0.25, 0.625, 0.5, 0.375, 0.5, 0.375, 0.5, 0.625, 0.5, 0.625, 0.75, 0.375, 0.75, 0.375, 0.75, 0.625, 0.75, 0.625, 1.0, 0.375, 1.0, 0.375, 0.75, 0.375, 1.0, 0.375, 1.0, 0.375, 0.75, 0.625, 0.5, 0.875, 0.5, 0.875, 0.75, 0.625, 0.75, 0.375, 0.5, 0.375, 0.75, 0.375, 0.75, 0.375, 0.5, 0.375, 0.25, 0.375, 0.5, 0.375, 0.5, 0.375, 0.25, 0.375, 0.0, 0.375, 0.25, 0.375, 0.25, 0.375, 0.0, 0.375, 0.5, 0.375, 0.75, 0.375, 0.75, 0.375, 0.5, 0.375, 0.75, 0.375, 1.0, 0.375, 1.0, 0.375, 0.75, 0.375, 0.0, 0.375, 0.25, 0.375, 0.25, 0.375, 0.0, 0.375, 0.75, 0.375, 1.0, 0.375, 1.0, 0.375, 0.75, 0.375, 0.25, 0.375, 0.5, 0.375, 0.5, 0.375, 0.25, 0.375, 0.75, 0.375, 1.0, 0.375, 1.0, 0.375, 0.75, 0.375, 0.25, 0.375, 0.5, 0.375, 0.5, 0.375, 0.25, 0.375, 0.5, 0.375, 0.75, 0.375, 0.75, 0.375, 0.5, 0.375, 0.0, 0.375, 0.25, 0.375, 0.25, 0.375, 0.0, 0.125, 0.5, 0.375, 0.5, 0.375, 0.75, 0.125, 0.75, 0.375, 0.25, 0.375, 0.5, 0.375, 0.5, 0.375, 0.25, 0.375, 0.5, 0.375, 0.75, 0.375, 0.75, 0.375, 0.5, 0.375, 0.0, 0.375, 0.25, 0.375, 0.25, 0.375, 0.0])
me_cube_022.update()
me_cube_023 = bpy.data.meshes.new('Cube.023')
me_cube_023.from_pydata([(-0.1209, -0.1209, -0.09337), (-0.1209, -0.1209, -0.02625), (-0.1209, 0.1209, -0.09337), (-0.1209, 0.1209, -0.02625), (0.1209, -0.1209, -0.09337), (0.1209, -0.1209, -0.02625), (0.1209, 0.1209, -0.09337), (0.1209, 0.1209, -0.02625), (-0.1209, 0.1209, -0.09337), (-0.1209, -0.1209, -0.09337), (0.1209, 0.1209, -0.09337), (0.1209, -0.1209, -0.09337), (-0.1209, 0.1209, -0.09337), (-0.1209, -0.1209, -0.09337), (0.1209, 0.1209, -0.09337), (0.1209, -0.1209, -0.09337), (-0.1209, 0.1209, -0.09337), (-0.1209, -0.1209, -0.09337), (0.1209, 0.1209, -0.09337), (0.1209, -0.1209, -0.09337), (-0.1209, 0.1209, -0.7699), (-0.1209, -0.1209, -0.7699), (0.1209, 0.1209, -0.7699), (0.1209, -0.1209, -0.7699)], [], [(0, 1, 3, 2), (2, 3, 7, 6), (6, 7, 5, 4), (4, 5, 1, 0), (4, 0, 9, 11), (7, 3, 1, 5), (10, 11, 15, 14), (2, 6, 10, 8), (0, 2, 8, 9), (6, 4, 11, 10), (15, 13, 17, 19), (9, 8, 12, 13), (11, 9, 13, 15), (8, 10, 14, 12), (19, 17, 21, 23), (12, 14, 18, 16), (14, 15, 19, 18), (13, 12, 16, 17), (20, 22, 23, 21), (16, 18, 22, 20), (18, 19, 23, 22), (17, 16, 20, 21)])
_uv = me_cube_023.uv_layers.new(name='UVMap')
_uv.uv.foreach_set('vector', [0.375, 0.0, 0.625, 0.0, 0.625, 0.25, 0.375, 0.25, 0.375, 0.25, 0.625, 0.25, 0.625, 0.5, 0.375, 0.5, 0.375, 0.5, 0.625, 0.5, 0.625, 0.75, 0.375, 0.75, 0.375, 0.75, 0.625, 0.75, 0.625, 1.0, 0.375, 1.0, 0.375, 0.75, 0.375, 1.0, 0.375, 1.0, 0.375, 0.75, 0.625, 0.5, 0.875, 0.5, 0.875, 0.75, 0.625, 0.75, 0.375, 0.5, 0.375, 0.75, 0.375, 0.75, 0.375, 0.5, 0.375, 0.25, 0.375, 0.5, 0.375, 0.5, 0.375, 0.25, 0.375, 0.0, 0.375, 0.25, 0.375, 0.25, 0.375, 0.0, 0.375, 0.5, 0.375, 0.75, 0.375, 0.75, 0.375, 0.5, 0.375, 0.75, 0.375, 1.0, 0.375, 1.0, 0.375, 0.75, 0.375, 0.0, 0.375, 0.25, 0.375, 0.25, 0.375, 0.0, 0.375, 0.75, 0.375, 1.0, 0.375, 1.0, 0.375, 0.75, 0.375, 0.25, 0.375, 0.5, 0.375, 0.5, 0.375, 0.25, 0.375, 0.75, 0.375, 1.0, 0.375, 1.0, 0.375, 0.75, 0.375, 0.25, 0.375, 0.5, 0.375, 0.5, 0.375, 0.25, 0.375, 0.5, 0.375, 0.75, 0.375, 0.75, 0.375, 0.5, 0.375, 0.0, 0.375, 0.25, 0.375, 0.25, 0.375, 0.0, 0.125, 0.5, 0.375, 0.5, 0.375, 0.75, 0.125, 0.75, 0.375, 0.25, 0.375, 0.5, 0.375, 0.5, 0.375, 0.25, 0.375, 0.5, 0.375, 0.75, 0.375, 0.75, 0.375, 0.5, 0.375, 0.0, 0.375, 0.25, 0.375, 0.25, 0.375, 0.0])
me_cube_023.update()
me_cube_024 = bpy.data.meshes.new('Cube.024')
me_cube_024.from_pydata([(-0.1209, -0.1209, -0.09337), (-0.1209, -0.1209, -0.02625), (-0.1209, 0.1209, -0.09337), (-0.1209, 0.1209, -0.02625), (0.1209, -0.1209, -0.09337), (0.1209, -0.1209, -0.02625), (0.1209, 0.1209, -0.09337), (0.1209, 0.1209, -0.02625), (-0.1209, 0.1209, -0.09337), (-0.1209, -0.1209, -0.09337), (0.1209, 0.1209, -0.09337), (0.1209, -0.1209, -0.09337), (-0.1209, 0.1209, -0.09337), (-0.1209, -0.1209, -0.09337), (0.1209, 0.1209, -0.09337), (0.1209, -0.1209, -0.09337), (-0.1209, 0.1209, -0.09337), (-0.1209, -0.1209, -0.09337), (0.1209, 0.1209, -0.09337), (0.1209, -0.1209, -0.09337), (-0.1209, 0.1209, -0.7699), (-0.1209, -0.1209, -0.7699), (0.1209, 0.1209, -0.7699), (0.1209, -0.1209, -0.7699)], [], [(0, 1, 3, 2), (2, 3, 7, 6), (6, 7, 5, 4), (4, 5, 1, 0), (4, 0, 9, 11), (7, 3, 1, 5), (10, 11, 15, 14), (2, 6, 10, 8), (0, 2, 8, 9), (6, 4, 11, 10), (15, 13, 17, 19), (9, 8, 12, 13), (11, 9, 13, 15), (8, 10, 14, 12), (19, 17, 21, 23), (12, 14, 18, 16), (14, 15, 19, 18), (13, 12, 16, 17), (20, 22, 23, 21), (16, 18, 22, 20), (18, 19, 23, 22), (17, 16, 20, 21)])
_uv = me_cube_024.uv_layers.new(name='UVMap')
_uv.uv.foreach_set('vector', [0.375, 0.0, 0.625, 0.0, 0.625, 0.25, 0.375, 0.25, 0.375, 0.25, 0.625, 0.25, 0.625, 0.5, 0.375, 0.5, 0.375, 0.5, 0.625, 0.5, 0.625, 0.75, 0.375, 0.75, 0.375, 0.75, 0.625, 0.75, 0.625, 1.0, 0.375, 1.0, 0.375, 0.75, 0.375, 1.0, 0.375, 1.0, 0.375, 0.75, 0.625, 0.5, 0.875, 0.5, 0.875, 0.75, 0.625, 0.75, 0.375, 0.5, 0.375, 0.75, 0.375, 0.75, 0.375, 0.5, 0.375, 0.25, 0.375, 0.5, 0.375, 0.5, 0.375, 0.25, 0.375, 0.0, 0.375, 0.25, 0.375, 0.25, 0.375, 0.0, 0.375, 0.5, 0.375, 0.75, 0.375, 0.75, 0.375, 0.5, 0.375, 0.75, 0.375, 1.0, 0.375, 1.0, 0.375, 0.75, 0.375, 0.0, 0.375, 0.25, 0.375, 0.25, 0.375, 0.0, 0.375, 0.75, 0.375, 1.0, 0.375, 1.0, 0.375, 0.75, 0.375, 0.25, 0.375, 0.5, 0.375, 0.5, 0.375, 0.25, 0.375, 0.75, 0.375, 1.0, 0.375, 1.0, 0.375, 0.75, 0.375, 0.25, 0.375, 0.5, 0.375, 0.5, 0.375, 0.25, 0.375, 0.5, 0.375, 0.75, 0.375, 0.75, 0.375, 0.5, 0.375, 0.0, 0.375, 0.25, 0.375, 0.25, 0.375, 0.0, 0.125, 0.5, 0.375, 0.5, 0.375, 0.75, 0.125, 0.75, 0.375, 0.25, 0.375, 0.5, 0.375, 0.5, 0.375, 0.25, 0.375, 0.5, 0.375, 0.75, 0.375, 0.75, 0.375, 0.5, 0.375, 0.0, 0.375, 0.25, 0.375, 0.25, 0.375, 0.0])
me_cube_024.update()
me_cube_025 = bpy.data.meshes.new('Cube.025')
me_cube_025.from_pydata([(-0.1209, -0.1209, -0.09337), (-0.1209, -0.1209, -0.02625), (-0.1209, 0.1209, -0.09337), (-0.1209, 0.1209, -0.02625), (0.1209, -0.1209, -0.09337), (0.1209, -0.1209, -0.02625), (0.1209, 0.1209, -0.09337), (0.1209, 0.1209, -0.02625), (-0.1209, 0.1209, -0.09337), (-0.1209, -0.1209, -0.09337), (0.1209, 0.1209, -0.09337), (0.1209, -0.1209, -0.09337), (-0.1209, 0.1209, -0.09337), (-0.1209, -0.1209, -0.09337), (0.1209, 0.1209, -0.09337), (0.1209, -0.1209, -0.09337), (-0.1209, 0.1209, -0.09337), (-0.1209, -0.1209, -0.09337), (0.1209, 0.1209, -0.09337), (0.1209, -0.1209, -0.09337), (-0.1209, 0.1209, -0.7699), (-0.1209, -0.1209, -0.7699), (0.1209, 0.1209, -0.7699), (0.1209, -0.1209, -0.7699)], [], [(0, 1, 3, 2), (2, 3, 7, 6), (6, 7, 5, 4), (4, 5, 1, 0), (4, 0, 9, 11), (7, 3, 1, 5), (10, 11, 15, 14), (2, 6, 10, 8), (0, 2, 8, 9), (6, 4, 11, 10), (15, 13, 17, 19), (9, 8, 12, 13), (11, 9, 13, 15), (8, 10, 14, 12), (19, 17, 21, 23), (12, 14, 18, 16), (14, 15, 19, 18), (13, 12, 16, 17), (20, 22, 23, 21), (16, 18, 22, 20), (18, 19, 23, 22), (17, 16, 20, 21)])
_uv = me_cube_025.uv_layers.new(name='UVMap')
_uv.uv.foreach_set('vector', [0.375, 0.0, 0.625, 0.0, 0.625, 0.25, 0.375, 0.25, 0.375, 0.25, 0.625, 0.25, 0.625, 0.5, 0.375, 0.5, 0.375, 0.5, 0.625, 0.5, 0.625, 0.75, 0.375, 0.75, 0.375, 0.75, 0.625, 0.75, 0.625, 1.0, 0.375, 1.0, 0.375, 0.75, 0.375, 1.0, 0.375, 1.0, 0.375, 0.75, 0.625, 0.5, 0.875, 0.5, 0.875, 0.75, 0.625, 0.75, 0.375, 0.5, 0.375, 0.75, 0.375, 0.75, 0.375, 0.5, 0.375, 0.25, 0.375, 0.5, 0.375, 0.5, 0.375, 0.25, 0.375, 0.0, 0.375, 0.25, 0.375, 0.25, 0.375, 0.0, 0.375, 0.5, 0.375, 0.75, 0.375, 0.75, 0.375, 0.5, 0.375, 0.75, 0.375, 1.0, 0.375, 1.0, 0.375, 0.75, 0.375, 0.0, 0.375, 0.25, 0.375, 0.25, 0.375, 0.0, 0.375, 0.75, 0.375, 1.0, 0.375, 1.0, 0.375, 0.75, 0.375, 0.25, 0.375, 0.5, 0.375, 0.5, 0.375, 0.25, 0.375, 0.75, 0.375, 1.0, 0.375, 1.0, 0.375, 0.75, 0.375, 0.25, 0.375, 0.5, 0.375, 0.5, 0.375, 0.25, 0.375, 0.5, 0.375, 0.75, 0.375, 0.75, 0.375, 0.5, 0.375, 0.0, 0.375, 0.25, 0.375, 0.25, 0.375, 0.0, 0.125, 0.5, 0.375, 0.5, 0.375, 0.75, 0.125, 0.75, 0.375, 0.25, 0.375, 0.5, 0.375, 0.5, 0.375, 0.25, 0.375, 0.5, 0.375, 0.75, 0.375, 0.75, 0.375, 0.5, 0.375, 0.0, 0.375, 0.25, 0.375, 0.25, 0.375, 0.0])
me_cube_025.update()

# ---- objects
ob_cube = bpy.data.objects.new('Cube', me_cube)
ob_light = bpy.data.objects.new('Light', light_light)
ob_camera = bpy.data.objects.new('Camera', cam_camera)
ob_cube_001 = bpy.data.objects.new('Cube.001', me_cube_001)
ob_cube_002 = bpy.data.objects.new('Cube.002', me_cube_002)
ob_cube_003 = bpy.data.objects.new('Cube.003', me_cube_004)
ob_cube_004 = bpy.data.objects.new('Cube.004', me_cube_005)
ob_cube_005 = bpy.data.objects.new('Cube.005', me_cube_006)
ob_cube_006 = bpy.data.objects.new('Cube.006', me_cube_007)
ob_cube_007 = bpy.data.objects.new('Cube.007', me_cube_008)
ob_cube_008 = bpy.data.objects.new('Cube.008', me_cube_009)
ob_cube_009 = bpy.data.objects.new('Cube.009', me_cube_010)
ob_cube_010 = bpy.data.objects.new('Cube.010', me_cube_011)
ob_cube_011 = bpy.data.objects.new('Cube.011', me_cube_012)
ob_cube_012 = bpy.data.objects.new('Cube.012', me_cube_013)
ob_cube_013 = bpy.data.objects.new('Cube.013', me_cube_014)
ob_cube_014 = bpy.data.objects.new('Cube.014', me_cube_015)
ob_cube_015 = bpy.data.objects.new('Cube.015', me_cube_016)
ob_cube_016 = bpy.data.objects.new('Cube.016', me_cube_017)
ob_cube_017 = bpy.data.objects.new('Cube.017', me_cube_018)
ob_cube_018 = bpy.data.objects.new('Cube.018', me_cube_019)
ob_cube_019 = bpy.data.objects.new('Cube.019', me_cube_020)
ob_cube_020 = bpy.data.objects.new('Cube.020', me_cube_021)
ob_cube_021 = bpy.data.objects.new('Cube.021', me_cube_022)
ob_cube_022 = bpy.data.objects.new('Cube.022', me_cube_023)
ob_cube_023 = bpy.data.objects.new('Cube.023', me_cube_024)
ob_cube_024 = bpy.data.objects.new('Cube.024', me_cube_025)

# ---- transforms, parenting, visibility, modifiers, constraints
ob_cube.location = (0.0, 0.0, 0.0)
ob_cube.lock_rotations_4d = False
ob_cube.empty_display_type = 'ARROWS'
ob_cube.lineart.crease_threshold = 0.0
ob_cube.use_mesh_mirror_y = True
ob_light.location = (4.076, 1.005, 5.904)
ob_light.rotation_euler = (0.6503, 0.05522, 1.866)
ob_light.lock_rotations_4d = False
ob_light.empty_display_type = 'ARROWS'
ob_light.color = (0.0, 0.0, 0.0, 0.0)
ob_light.lineart.crease_threshold = 0.0
ob_camera.location = (15.76, -14.94, 10.5)
ob_camera.rotation_euler = (1.109, 0.0, 0.8149)
ob_camera.lock_rotations_4d = False
ob_camera.empty_display_type = 'ARROWS'
ob_camera.color = (0.0, 0.0, 0.0, 0.0)
ob_camera.display_type = 'WIRE'
ob_camera.lineart.crease_threshold = 0.0
ob_cube_001.location = (5.0, 0.0, 0.0)
ob_cube_002.parent = ob_cube_001
ob_cube_002.matrix_parent_inverse = Matrix(((1.0, -0.0, 0.0, -5.0), (-0.0, 1.0, -0.0, 0.0), (0.0, -0.0, 1.0, -0.0), (-0.0, 0.0, -0.0, 1.0)))
ob_cube_002.location = (5.783, 8.952e-05, 0.5872)
ob_cube_002.rotation_euler = (0.0, -1.463, 0.0)
ob_cube_003.parent = ob_cube_001
ob_cube_003.matrix_parent_inverse = Matrix(((1.0, -0.0, 0.0, -5.0), (-0.0, 1.0, -0.0, 0.0), (0.0, -0.0, 1.0, -0.0), (-0.0, 0.0, -0.0, 1.0)))
ob_cube_003.location = (5.459, 0.4809, 0.0)
ob_cube_004.parent = ob_cube_001
ob_cube_004.matrix_parent_inverse = Matrix(((1.0, -0.0, 0.0, -5.0), (-0.0, 1.0, -0.0, 0.0), (0.0, -0.0, 1.0, -0.0), (-0.0, 0.0, -0.0, 1.0)))
ob_cube_004.location = (4.543, 0.4809, 0.0)
ob_cube_005.parent = ob_cube_001
ob_cube_005.matrix_parent_inverse = Matrix(((1.0, -0.0, 0.0, -5.0), (-0.0, 1.0, -0.0, 0.0), (0.0, -0.0, 1.0, -0.0), (-0.0, 0.0, -0.0, 1.0)))
ob_cube_005.location = (4.543, -0.4707, 0.0)
ob_cube_006.parent = ob_cube_001
ob_cube_006.matrix_parent_inverse = Matrix(((1.0, -0.0, 0.0, -5.0), (-0.0, 1.0, -0.0, 0.0), (0.0, -0.0, 1.0, -0.0), (-0.0, 0.0, -0.0, 1.0)))
ob_cube_006.location = (5.423, -0.4707, 0.0)
ob_cube_007.location = (0.0, 5.0, 0.0)
ob_cube_007.rotation_euler = (0.0, -0.0, 1.571)
ob_cube_008.parent = ob_cube_007
ob_cube_008.matrix_parent_inverse = Matrix(((-4.371e-08, 1.0, 0.0, -5.0), (-1.0, -4.371e-08, -0.0, 2.186e-07), (0.0, -0.0, 1.0, -0.0), (-0.0, 0.0, -0.0, 1.0)))
ob_cube_008.location = (-8.955e-05, 5.783, 0.5872)
ob_cube_008.rotation_euler = (0.0, -1.463, 1.571)
ob_cube_009.parent = ob_cube_007
ob_cube_009.matrix_parent_inverse = Matrix(((-4.371e-08, 1.0, 0.0, -5.0), (-1.0, -4.371e-08, -0.0, 2.186e-07), (0.0, -0.0, 1.0, -0.0), (-0.0, 0.0, -0.0, 1.0)))
ob_cube_009.location = (-0.4809, 5.459, 0.0)
ob_cube_009.rotation_euler = (0.0, -0.0, 1.571)
ob_cube_010.parent = ob_cube_007
ob_cube_010.matrix_parent_inverse = Matrix(((-4.371e-08, 1.0, 0.0, -5.0), (-1.0, -4.371e-08, -0.0, 2.186e-07), (0.0, -0.0, 1.0, -0.0), (-0.0, 0.0, -0.0, 1.0)))
ob_cube_010.location = (-0.4809, 4.543, 0.0)
ob_cube_010.rotation_euler = (0.0, -0.0, 1.571)
ob_cube_011.parent = ob_cube_007
ob_cube_011.matrix_parent_inverse = Matrix(((-4.371e-08, 1.0, 0.0, -5.0), (-1.0, -4.371e-08, -0.0, 2.186e-07), (0.0, -0.0, 1.0, -0.0), (-0.0, 0.0, -0.0, 1.0)))
ob_cube_011.location = (0.4707, 4.543, 0.0)
ob_cube_011.rotation_euler = (0.0, -0.0, 1.571)
ob_cube_012.parent = ob_cube_007
ob_cube_012.matrix_parent_inverse = Matrix(((-4.371e-08, 1.0, 0.0, -5.0), (-1.0, -4.371e-08, -0.0, 2.186e-07), (0.0, -0.0, 1.0, -0.0), (-0.0, 0.0, -0.0, 1.0)))
ob_cube_012.location = (0.4707, 5.423, 0.0)
ob_cube_012.rotation_euler = (0.0, -0.0, 1.571)
ob_cube_013.location = (-5.0, 0.0, 0.0)
ob_cube_013.rotation_euler = (0.0, 0.0, 3.142)
ob_cube_014.parent = ob_cube_013
ob_cube_014.matrix_parent_inverse = Matrix(((-1.0, -8.742e-08, 0.0, -5.0), (8.742e-08, -1.0, -0.0, 4.371e-07), (0.0, 0.0, 1.0, -0.0), (-0.0, 0.0, -0.0, 1.0)))
ob_cube_014.location = (-5.783, -8.958e-05, 0.5872)
ob_cube_014.rotation_euler = (-8.537e-15, -1.463, -3.142)
ob_cube_015.parent = ob_cube_013
ob_cube_015.matrix_parent_inverse = Matrix(((-1.0, -8.742e-08, 0.0, -5.0), (8.742e-08, -1.0, -0.0, 4.371e-07), (0.0, 0.0, 1.0, -0.0), (-0.0, 0.0, -0.0, 1.0)))
ob_cube_015.location = (-5.459, -0.4809, 0.0)
ob_cube_015.rotation_euler = (0.0, 0.0, -3.142)
ob_cube_016.parent = ob_cube_013
ob_cube_016.matrix_parent_inverse = Matrix(((-1.0, -8.742e-08, 0.0, -5.0), (8.742e-08, -1.0, -0.0, 4.371e-07), (0.0, 0.0, 1.0, -0.0), (-0.0, 0.0, -0.0, 1.0)))
ob_cube_016.location = (-4.543, -0.4809, 0.0)
ob_cube_016.rotation_euler = (0.0, 0.0, -3.142)
ob_cube_017.parent = ob_cube_013
ob_cube_017.matrix_parent_inverse = Matrix(((-1.0, -8.742e-08, 0.0, -5.0), (8.742e-08, -1.0, -0.0, 4.371e-07), (0.0, 0.0, 1.0, -0.0), (-0.0, 0.0, -0.0, 1.0)))
ob_cube_017.location = (-4.543, 0.4707, 0.0)
ob_cube_017.rotation_euler = (0.0, 0.0, -3.142)
ob_cube_018.parent = ob_cube_013
ob_cube_018.matrix_parent_inverse = Matrix(((-1.0, -8.742e-08, 0.0, -5.0), (8.742e-08, -1.0, -0.0, 4.371e-07), (0.0, 0.0, 1.0, -0.0), (-0.0, 0.0, -0.0, 1.0)))
ob_cube_018.location = (-5.423, 0.4707, 0.0)
ob_cube_018.rotation_euler = (0.0, 0.0, -3.142)
ob_cube_019.location = (0.0, -5.0, 0.0)
ob_cube_019.rotation_euler = (0.0, 0.0, 4.712)
ob_cube_020.parent = ob_cube_019
ob_cube_020.matrix_parent_inverse = Matrix(((1.192e-08, -1.0, -0.0, -5.0), (1.0, 1.192e-08, -0.0, 5.962e-08), (-0.0, -0.0, 1.0, -0.0), (-0.0, 0.0, -0.0, 1.0)))
ob_cube_020.location = (8.952e-05, -5.783, 0.5872)
ob_cube_020.rotation_euler = (0.0, -1.463, -1.571)
ob_cube_021.parent = ob_cube_019
ob_cube_021.matrix_parent_inverse = Matrix(((1.192e-08, -1.0, -0.0, -5.0), (1.0, 1.192e-08, -0.0, 5.962e-08), (-0.0, -0.0, 1.0, -0.0), (-0.0, 0.0, -0.0, 1.0)))
ob_cube_021.location = (0.4809, -5.459, 0.0)
ob_cube_021.rotation_euler = (0.0, 0.0, -1.571)
ob_cube_022.parent = ob_cube_019
ob_cube_022.matrix_parent_inverse = Matrix(((1.192e-08, -1.0, -0.0, -5.0), (1.0, 1.192e-08, -0.0, 5.962e-08), (-0.0, -0.0, 1.0, -0.0), (-0.0, 0.0, -0.0, 1.0)))
ob_cube_022.location = (0.4809, -4.543, 0.0)
ob_cube_022.rotation_euler = (0.0, 0.0, -1.571)
ob_cube_023.parent = ob_cube_019
ob_cube_023.matrix_parent_inverse = Matrix(((1.192e-08, -1.0, -0.0, -5.0), (1.0, 1.192e-08, -0.0, 5.962e-08), (-0.0, -0.0, 1.0, -0.0), (-0.0, 0.0, -0.0, 1.0)))
ob_cube_023.location = (-0.4707, -4.543, 0.0)
ob_cube_023.rotation_euler = (0.0, 0.0, -1.571)
ob_cube_024.parent = ob_cube_019
ob_cube_024.matrix_parent_inverse = Matrix(((1.192e-08, -1.0, -0.0, -5.0), (1.0, 1.192e-08, -0.0, 5.962e-08), (-0.0, -0.0, 1.0, -0.0), (-0.0, 0.0, -0.0, 1.0)))
ob_cube_024.location = (-0.4707, -5.423, 0.0)
ob_cube_024.rotation_euler = (0.0, 0.0, -1.571)

# ---- collection membership
col_collection.objects.link(ob_cube)
col_collection.objects.link(ob_light)
col_collection.objects.link(ob_camera)
col_collection.objects.link(ob_cube_001)
col_collection.objects.link(ob_cube_002)
col_collection.objects.link(ob_cube_003)
col_collection.objects.link(ob_cube_004)
col_collection.objects.link(ob_cube_005)
col_collection.objects.link(ob_cube_006)
col_collection.objects.link(ob_cube_007)
col_collection.objects.link(ob_cube_008)
col_collection.objects.link(ob_cube_009)
col_collection.objects.link(ob_cube_010)
col_collection.objects.link(ob_cube_011)
col_collection.objects.link(ob_cube_012)
col_collection.objects.link(ob_cube_013)
col_collection.objects.link(ob_cube_014)
col_collection.objects.link(ob_cube_015)
col_collection.objects.link(ob_cube_016)
col_collection.objects.link(ob_cube_017)
col_collection.objects.link(ob_cube_018)
col_collection.objects.link(ob_cube_019)
col_collection.objects.link(ob_cube_020)
col_collection.objects.link(ob_cube_021)
col_collection.objects.link(ob_cube_022)
col_collection.objects.link(ob_cube_023)
col_collection.objects.link(ob_cube_024)

# ---- scene / render settings (as saved in the file)
scene.camera = ob_camera
scene.frame_start = 1; scene.frame_end = 250; scene.frame_set(1)
scene.render.engine = 'BLENDER_EEVEE_NEXT'
bpy.context.view_layer.update()
